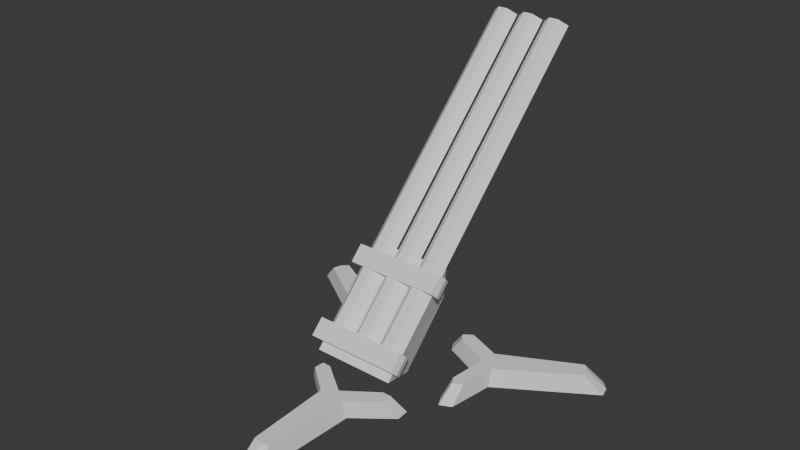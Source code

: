 # Source: gun.blend  (saved by Blender 4.4.32; exported with 4.5.12 LTS)
import bpy
from mathutils import Matrix  # noqa: F401  (used for matrix-valued properties, if any)

bpy.ops.wm.read_factory_settings(use_empty=True)
scene = bpy.context.scene
scene.name = 'Scene'

# ---- collections
col_collection = bpy.data.collections.new('Collection'); scene.collection.children.link(col_collection)

# ---- world
world_world = bpy.data.worlds.new('World'); scene.world = world_world
world_world.use_nodes = True; world_world.node_tree.nodes.clear()
_N = world_world.node_tree.nodes; _L = world_world.node_tree.links
n0 = _N.new('ShaderNodeOutputWorld'); n0.name = 'World Output'; n0.location = (300, 300)
n1 = _N.new('ShaderNodeBackground'); n1.name = 'Background'; n1.location = (10, 300)
n1.inputs[0].default_value = (0.05088, 0.05088, 0.05088, 1.0)
_L.new(n1.outputs[0], n0.inputs[0])
n0.is_active_output = True
world_world.color = (0.05088, 0.05088, 0.05088)
world_world.sun_shadow_jitter_overblur = 0.0

# ---- meshes
me_plane = bpy.data.meshes.new('Plane')
me_plane.from_pydata([(0.0, -1.132, 0.0), (0.0621, -1.115, 0.0), (0.0, -0.4399, 0.0), (0.2935, -0.2716, 0.0), (0.09001, -0.5097, 0.0), (0.2988, -0.3455, 0.0), (0.2312, -0.2725, 0.0), (0.0001925, -0.4683, 0.1062), (0.0001925, -1.023, 0.1062), (0.05001, -1.01, 0.1062), (0.2399, -0.3926, 0.1062), (0.2357, -0.3334, 0.1062), (0.1857, -0.334, 0.1062), (0.07239, -0.5243, 0.1062)], [], [(2, 6, 3), (7, 13, 10), (3, 6, 12, 11), (1, 4, 13, 9), (5, 3, 11, 10), (2, 0, 8, 7), (4, 5, 10, 13), (6, 2, 7, 12), (0, 1, 9, 8), (8, 9, 13, 7), (7, 10, 11), (12, 7, 11), (0, 2, 4, 1), (4, 2, 5), (5, 2, 3)])
_uv = me_plane.uv_layers.new(name='UVMap')
_uv.uv.foreach_set('vector', [0.0, 1.0, 0.5, 1.0, 1.0, 1.0, 0.0, 1.0, 1.0, 0.5, 1.0, 0.75, 1.0, 1.0, 0.5, 1.0, 0.5, 1.0, 1.0, 1.0, 1.0, 0.0, 1.0, 0.5, 1.0, 0.5, 1.0, 0.0, 1.0, 0.75, 1.0, 1.0, 1.0, 1.0, 1.0, 0.75, 0.0, 1.0, 0.0, 0.0, 0.0, 0.0, 0.0, 1.0, 1.0, 0.5, 1.0, 0.75, 1.0, 0.75, 1.0, 0.5, 0.5, 1.0, 0.0, 1.0, 0.0, 1.0, 0.5, 1.0, 0.0, 0.0, 1.0, 0.0, 1.0, 0.0, 0.0, 0.0, 0.0, 0.0, 1.0, 0.0, 1.0, 0.5, 0.0, 1.0, 0.0, 1.0, 1.0, 0.75, 1.0, 1.0, 0.5, 1.0, 0.0, 1.0, 1.0, 1.0, 0.0, 0.0, 0.0, 1.0, 1.0, 0.5, 1.0, 0.0, 1.0, 0.5, 0.0, 1.0, 1.0, 0.75, 1.0, 0.75, 0.0, 1.0, 1.0, 1.0])
me_plane.update()
me_cube_001 = bpy.data.meshes.new('Cube.001')
me_cube_001.from_pydata([(-1.0, -1.0, -1.0), (-1.458, -1.381, 1.008), (-1.0, 0.6042, -0.9162), (-1.458, 1.0, 1.0), (1.0, -1.0, -1.0), (1.458, -1.381, 1.008), (1.0, 0.6042, -0.9162), (1.458, 1.0, 1.0)], [], [(0, 1, 3, 2), (2, 3, 7, 6), (6, 7, 5, 4), (4, 5, 1, 0), (2, 6, 4, 0), (7, 3, 1, 5)])
_uv = me_cube_001.uv_layers.new(name='UVMap')
_uv.uv.foreach_set('vector', [0.375, 0.0, 0.625, 0.0, 0.625, 0.25, 0.375, 0.25, 0.375, 0.25, 0.625, 0.25, 0.625, 0.5, 0.375, 0.5, 0.375, 0.5, 0.625, 0.5, 0.625, 0.75, 0.375, 0.75, 0.375, 0.75, 0.625, 0.75, 0.625, 1.0, 0.375, 1.0, 0.125, 0.5, 0.375, 0.5, 0.375, 0.75, 0.125, 0.75, 0.625, 0.5, 0.875, 0.5, 0.875, 0.75, 0.625, 0.75])
me_cube_001.update()
me_cube_002 = bpy.data.meshes.new('Cube.002')
me_cube_002.from_pydata([(-0.3656, -0.1601, -0.6377), (-0.3656, -0.1601, 0.6377), (0.3656, -0.1601, -0.6377), (0.3656, -0.1601, 0.6377), (-1.0, -0.1601, 0.0), (1.0, -0.1601, 0.0), (-1.0, -0.1601, 0.0), (-0.3656, -0.1601, 0.6377), (1.0, -0.1601, 0.0), (0.3656, -0.1601, -0.6377), (-0.3656, -0.1601, -0.6377), (0.3656, -0.1601, 0.6377), (-1.0, 1.286, 0.0), (-0.3656, 1.286, 0.6377), (1.0, 1.286, 0.0), (0.3656, 1.286, -0.6377), (-0.3656, 1.286, -0.6377), (0.3656, 1.286, 0.6377)], [], [(2, 0, 4, 1, 3, 5), (8, 11, 17, 14), (4, 0, 10, 6), (0, 2, 9, 10), (1, 4, 6, 7), (5, 3, 11, 8), (3, 1, 7, 11), (2, 5, 8, 9), (15, 14, 17, 13, 12, 16), (11, 7, 13, 17), (9, 8, 14, 15), (6, 10, 16, 12), (10, 9, 15, 16), (7, 6, 12, 13)])
_uv = me_cube_002.uv_layers.new(name='UVMap')
_uv.uv.foreach_set('vector', [0.375, 0.75, 0.375, 1.0, 0.5, 1.0, 0.625, 1.0, 0.625, 0.75, 0.5, 0.75, 0.5, 0.75, 0.625, 0.75, 0.625, 0.75, 0.5, 0.75, 0.5, 1.0, 0.375, 1.0, 0.375, 1.0, 0.5, 1.0, 0.375, 1.0, 0.375, 0.75, 0.375, 0.75, 0.375, 1.0, 0.625, 1.0, 0.5, 1.0, 0.5, 1.0, 0.625, 1.0, 0.5, 0.75, 0.625, 0.75, 0.625, 0.75, 0.5, 0.75, 0.625, 0.75, 0.625, 1.0, 0.625, 1.0, 0.625, 0.75, 0.375, 0.75, 0.5, 0.75, 0.5, 0.75, 0.375, 0.75, 0.375, 0.75, 0.5, 0.75, 0.625, 0.75, 0.625, 1.0, 0.5, 1.0, 0.375, 1.0, 0.625, 0.75, 0.625, 1.0, 0.625, 1.0, 0.625, 0.75, 0.375, 0.75, 0.5, 0.75, 0.5, 0.75, 0.375, 0.75, 0.5, 1.0, 0.375, 1.0, 0.375, 1.0, 0.5, 1.0, 0.375, 1.0, 0.375, 0.75, 0.375, 0.75, 0.375, 1.0, 0.625, 1.0, 0.5, 1.0, 0.5, 1.0, 0.625, 1.0])
me_cube_002.update()
me_cube_003 = bpy.data.meshes.new('Cube.003')
me_cube_003.from_pydata([(-0.7885, -1.0, -1.0), (-0.7885, -1.0, 1.0), (-0.7885, 1.0, -1.0), (-0.7885, 1.0, 1.0), (-1.433e-05, -1.0, -1.0), (-1.433e-05, -1.0, 1.0), (-1.433e-05, 1.0, -1.0), (-1.433e-05, 1.0, 1.0), (-0.8199, -1.0, 0.0), (-0.8199, 1.0, 0.0)], [], [(8, 1, 3, 9), (2, 9, 3, 7, 6), (6, 7, 5, 4), (4, 5, 1, 8, 0), (2, 6, 4, 0), (7, 3, 1, 5), (0, 8, 9, 2)])
_uv = me_cube_003.uv_layers.new(name='UVMap')
_uv.uv.foreach_set('vector', [0.5, 0.0, 0.625, 0.0, 0.625, 0.25, 0.5, 0.25, 0.375, 0.25, 0.5, 0.25, 0.625, 0.25, 0.625, 0.5, 0.375, 0.5, 0.375, 0.5, 0.625, 0.5, 0.625, 0.75, 0.375, 0.75, 0.375, 0.75, 0.625, 0.75, 0.625, 1.0, 0.5, 1.0, 0.375, 1.0, 0.125, 0.5, 0.375, 0.5, 0.375, 0.75, 0.125, 0.75, 0.625, 0.5, 0.875, 0.5, 0.875, 0.75, 0.625, 0.75, 0.375, 0.0, 0.5, 0.0, 0.5, 0.25, 0.375, 0.25])
me_cube_003.update()
me_cube_004 = bpy.data.meshes.new('Cube.004')
me_cube_004.from_pydata([(-0.7885, -1.0, -1.0), (-0.7885, -1.0, 1.0), (-0.7885, 1.0, -1.0), (-0.7885, 1.0, 1.0), (-1.433e-05, -1.0, -1.0), (-1.433e-05, -1.0, 1.0), (-1.433e-05, 1.0, -1.0), (-1.433e-05, 1.0, 1.0), (-0.8199, -1.0, 0.0), (-0.8199, 1.0, 0.0)], [], [(8, 1, 3, 9), (2, 9, 3, 7, 6), (6, 7, 5, 4), (4, 5, 1, 8, 0), (2, 6, 4, 0), (7, 3, 1, 5), (0, 8, 9, 2)])
_uv = me_cube_004.uv_layers.new(name='UVMap')
_uv.uv.foreach_set('vector', [0.5, 0.0, 0.625, 0.0, 0.625, 0.25, 0.5, 0.25, 0.375, 0.25, 0.5, 0.25, 0.625, 0.25, 0.625, 0.5, 0.375, 0.5, 0.375, 0.5, 0.625, 0.5, 0.625, 0.75, 0.375, 0.75, 0.375, 0.75, 0.625, 0.75, 0.625, 1.0, 0.5, 1.0, 0.375, 1.0, 0.125, 0.5, 0.375, 0.5, 0.375, 0.75, 0.125, 0.75, 0.625, 0.5, 0.875, 0.5, 0.875, 0.75, 0.625, 0.75, 0.375, 0.0, 0.5, 0.0, 0.5, 0.25, 0.375, 0.25])
me_cube_004.update()

# ---- objects
ob_plane = bpy.data.objects.new('Plane', me_plane)
ob_empty = bpy.data.objects.new('Empty', None)
ob_cube = bpy.data.objects.new('Cube', me_cube_001)
ob_cube_001 = bpy.data.objects.new('Cube.001', me_cube_002)
ob_cube_002 = bpy.data.objects.new('Cube.002', me_cube_003)
ob_cube_003 = bpy.data.objects.new('Cube.003', me_cube_004)

# ---- transforms, parenting, visibility, modifiers, constraints
ob_plane.location = (0.0, 0.002348, 0.0)
_m = ob_plane.modifiers.new('Mirror', 'MIRROR')
_m = ob_plane.modifiers.new('Array', 'ARRAY')
_m.count = 3
_m.use_relative_offset = False
_m.use_object_offset = True
_m.offset_object = ob_empty
ob_empty.location = (0.0, 0.0, 0.0)
ob_empty.rotation_euler = (0.0, 0.0, 2.094)
ob_cube.location = (0.0, 0.0, 0.3845)
ob_cube.rotation_euler = (0.7854, -0.0, 0.0)
ob_cube.scale = (0.1648, 0.2753, 0.1188)
ob_cube_001.location = (-0.1654, -0.1467, 0.412)
ob_cube_001.rotation_euler = (0.7854, 0.0, 0.0)
ob_cube_001.scale = (0.07526, 1.424, 0.07526)
_m = ob_cube_001.modifiers.new('Array', 'ARRAY')
_m.count = 3
_m.relative_offset_displace = (1.1, 0.0, 0.0)
ob_cube_002.location = (0.0, -0.3003, 0.2919)
ob_cube_002.rotation_euler = (0.7854, 0.0, 0.0)
ob_cube_002.scale = (0.3424, 0.05369, 0.04419)
_m = ob_cube_002.modifiers.new('Mirror', 'MIRROR')
ob_cube_003.location = (0.0, 0.01895, 0.5997)
ob_cube_003.rotation_euler = (0.7854, 0.0, 0.0)
ob_cube_003.scale = (0.3424, 0.05369, 0.04419)
_m = ob_cube_003.modifiers.new('Mirror', 'MIRROR')

# ---- collection membership
col_collection.objects.link(ob_plane)
col_collection.objects.link(ob_empty)
col_collection.objects.link(ob_cube)
col_collection.objects.link(ob_cube_001)
col_collection.objects.link(ob_cube_002)
col_collection.objects.link(ob_cube_003)

# ---- scene / render settings (as saved in the file)
scene.frame_start = 1; scene.frame_end = 250; scene.frame_set(1)
scene.render.engine = 'BLENDER_EEVEE_NEXT'
bpy.context.view_layer.update()

# ---- added for rendering (the .blend has no active camera and no usable light): camera, sun
cam_auto = bpy.data.cameras.new('AutoCamera')
cam_auto.lens = 50.0
cam_auto.sensor_width = 36.0
cam_auto.clip_end = 1000.0
ob_auto_camera = bpy.data.objects.new('AutoCamera', cam_auto)
scene.collection.objects.link(ob_auto_camera)
ob_auto_camera.location = (3.25131, -3.87397, 3.4706)
ob_auto_camera.rotation_euler = (1.09748, -7.21219e-08, 0.694738)
scene.camera = ob_auto_camera
light_auto_sun = bpy.data.lights.new('AutoSun', 'SUN')
light_auto_sun.energy = 3.0
light_auto_sun.angle = 0.0523599
ob_auto_sun = bpy.data.objects.new('AutoSun', light_auto_sun)
scene.collection.objects.link(ob_auto_sun)
ob_auto_sun.rotation_euler = (0.872665, 0.174533, 0.523599)
bpy.context.view_layer.update()
